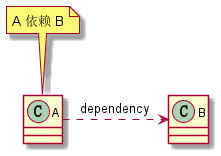

The diagram above was rendered by PlantUML. Its source (embedded in the PNG):
@startuml

class A
class B

note top of A: A 依赖 B

A -right..> B: dependency


@enduml